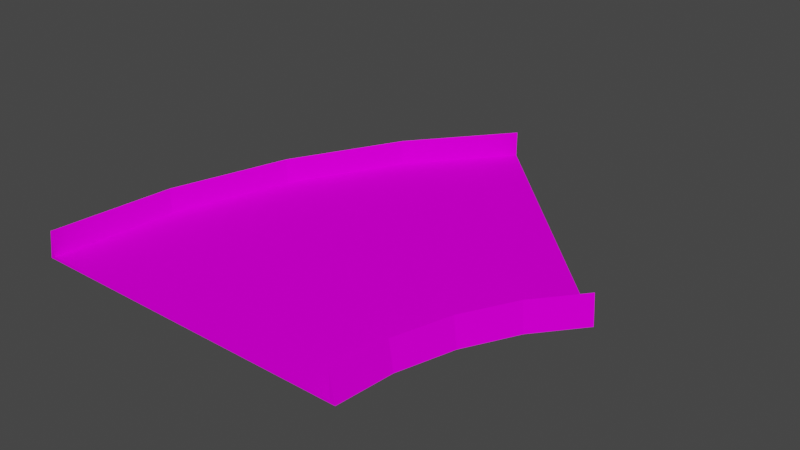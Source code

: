 # Source: dirt45.blend  (saved by Blender 3.3.6; exported with 4.5.12 LTS)
import bpy
from mathutils import Matrix  # noqa: F401  (used for matrix-valued properties, if any)

bpy.ops.wm.read_factory_settings(use_empty=True)
scene = bpy.context.scene
scene.name = 'Scene'

# ---- collections
col_collection = bpy.data.collections.new('Collection'); scene.collection.children.link(col_collection)

# ---- images (referenced by path relative to the original .blend; pixels are not part of the script)
import os
ASSET_DIR = os.environ.get("B2B_ASSET_DIR", "")  # directory of the original .blend (textures are referenced by path, not embedded)
HERE = os.path.dirname(os.path.abspath(__file__))  # packed textures are extracted next to this script under _unpacked/

def load_image(name, relpath, width, height, colorspace="sRGB"):
    """Load a texture the original file referenced (path relative to the .blend, or extracted next to this script)."""
    p = next((c for c in (os.path.join(HERE, relpath), os.path.join(ASSET_DIR, relpath)) if relpath and os.path.exists(c)), "")
    if p:
        img = bpy.data.images.load(p, check_existing=True)
        img.name = name
    else:  # same state as the original file: an image datablock whose file is absent (Cycles renders it pink)
        img = bpy.data.images.new(name, width, height)
        img.source = "FILE"
        img.filepath = "//" + (relpath or name)
    img.colorspace_settings.name = colorspace
    return img
img_trackset00_trk_s4_grassbarr_jpg_010 = load_image('trackset00_trk_s4_grassbarr.jpg.010', 'trackset00_trk_s4_grassbarr.jpg', 1024, 1024, 'sRGB')
img_trackset00_trk_s0_grasssurface_jpg_010 = load_image('trackset00_trk_s0_grasssurface.jpg.010', 'trackset00_trk_s0_grasssurface.jpg', 1024, 1024, 'sRGB')

# ---- materials (node trees are filled in below, after node groups)
mat_trackset00_trk_s4_grassbarr = bpy.data.materials.new('trackset00_trk_s4_grassbarr')
mat_trackset00_trk_s4_grassbarr.alpha_threshold = 0.0
mat_trackset00_trk_s4_grassbarr.use_transparent_shadow = False
mat_trackset00_trk_s4_grassbarr.diffuse_color = (1.0, 1.0, 1.0, 1.0)
mat_trackset00_trk_s4_grassbarr.roughness = 0.5
mat_trackset00_trk_s0_grasssurface = bpy.data.materials.new('trackset00_trk_s0_grasssurface')
mat_trackset00_trk_s0_grasssurface.alpha_threshold = 0.0
mat_trackset00_trk_s0_grasssurface.use_transparent_shadow = False
mat_trackset00_trk_s0_grasssurface.diffuse_color = (1.0, 1.0, 1.0, 1.0)
mat_trackset00_trk_s0_grasssurface.roughness = 0.5

# ---- material node trees
mat_trackset00_trk_s4_grassbarr.use_nodes = True; mat_trackset00_trk_s4_grassbarr.node_tree.nodes.clear()
_N = mat_trackset00_trk_s4_grassbarr.node_tree.nodes; _L = mat_trackset00_trk_s4_grassbarr.node_tree.links
n0 = _N.new('ShaderNodeBsdfDiffuse'); n0.name = 'Diffuse BSDF'; n0.location = (0, 0)
n1 = _N.new('ShaderNodeTexImage'); n1.name = 'Image Texture'; n1.location = (0, 0)
n1.image = img_trackset00_trk_s4_grassbarr_jpg_010
n2 = _N.new('ShaderNodeOutputMaterial'); n2.name = 'Material Output'; n2.location = (0, 0)
_L.new(n0.outputs[0], n2.inputs[0])
_L.new(n1.outputs[0], n0.inputs[0])
n2.is_active_output = True
mat_trackset00_trk_s0_grasssurface.use_nodes = True; mat_trackset00_trk_s0_grasssurface.node_tree.nodes.clear()
_N = mat_trackset00_trk_s0_grasssurface.node_tree.nodes; _L = mat_trackset00_trk_s0_grasssurface.node_tree.links
n0 = _N.new('ShaderNodeBsdfDiffuse'); n0.name = 'Diffuse BSDF'; n0.location = (0, 0)
n1 = _N.new('ShaderNodeTexImage'); n1.name = 'Image Texture'; n1.location = (0, 0)
n1.image = img_trackset00_trk_s0_grasssurface_jpg_010
n2 = _N.new('ShaderNodeOutputMaterial'); n2.name = 'Material Output'; n2.location = (0, 0)
_L.new(n0.outputs[0], n2.inputs[0])
_L.new(n1.outputs[0], n0.inputs[0])
n2.is_active_output = True

# ---- world
world_world = bpy.data.worlds.new('World'); scene.world = world_world
world_world.use_nodes = True; world_world.node_tree.nodes.clear()
_N = world_world.node_tree.nodes; _L = world_world.node_tree.links
n0 = _N.new('ShaderNodeOutputWorld'); n0.name = 'World Output'; n0.location = (300, 300)
n1 = _N.new('ShaderNodeBackground'); n1.name = 'Background'; n1.location = (10, 300)
n1.inputs[0].default_value = (0.05088, 0.05088, 0.05088, 1.0)
_L.new(n1.outputs[0], n0.inputs[0])
n0.is_active_output = True
world_world.color = (0.05088, 0.05088, 0.05088)
world_world.use_sun_shadow = False
world_world.sun_shadow_jitter_overblur = 0.0

# ---- meshes
me_track17_pmd0_mesh_017 = bpy.data.meshes.new('TRACK17.PMD0.mesh.017')
me_track17_pmd0_mesh_017.from_pydata([(-16.0, -18.64, 2.75), (-16.5, -18.64, 0.0), (-16.0, -18.64, 0.25), (16.0, -18.64, 2.75), (16.0, -18.64, 0.25), (16.5, -18.64, 0.0), (24.85, 1.513, 0.0), (24.49, 1.867, 2.75), (24.49, 1.867, 0.25), (22.85, 3.51, 0.25), (1.867, 24.49, 2.75), (1.513, 24.85, 0.0), (1.867, 24.49, 0.25), (3.509, 22.85, 0.25), (-15.32, -6.669, 0.0), (-14.83, -6.766, 2.75), (-11.82, 4.896, 0.0), (-11.36, 4.705, 2.75), (-6.115, 15.55, 0.0), (-5.7, 15.27, 2.75), (-14.83, -6.766, 0.25), (-11.36, 4.705, 0.25), (-5.7, 15.27, 0.25), (16.56, -12.99, 0.25), (16.56, -12.99, 2.75), (18.21, -7.541, 0.25), (18.21, -7.541, 2.75), (20.9, -2.518, 0.25), (20.9, -2.518, 2.75), (17.05, -13.09, 0.0), (18.67, -7.733, 0.0), (21.31, -2.796, 0.0), (-13.68, -18.64, 0.25), (13.68, -18.64, 0.25), (-12.55, -7.205, 0.25), (-9.21, 3.816, 0.25), (-3.779, 13.97, 0.25), (14.28, -12.54, 0.25), (16.06, -6.652, 0.25), (18.97, -1.228, 0.25)], [], [(1, 0, 15, 14), (14, 15, 17, 16), (16, 17, 19, 18), (18, 19, 10, 11), (0, 2, 20, 15), (15, 20, 21, 17), (17, 21, 22, 19), (19, 22, 12, 10), (4, 3, 24, 23), (23, 24, 26, 25), (25, 26, 28, 27), (27, 28, 7, 8), (3, 5, 29, 24), (24, 29, 30, 26), (26, 30, 31, 28), (28, 31, 6, 7), (2, 32, 34, 20), (20, 34, 35, 21), (21, 35, 36, 22), (22, 36, 13, 12), (33, 4, 23, 37), (37, 23, 25, 38), (38, 25, 27, 39), (39, 27, 8, 9), (32, 33, 37, 34), (34, 37, 38, 35), (35, 38, 39, 36), (36, 39, 9, 13), (1, 2, 0), (5, 3, 4), (32, 2, 1, 5, 4, 33), (7, 6, 8), (11, 10, 12), (9, 8, 6, 11, 12, 13), (11, 6, 31, 30, 29, 5, 1, 14, 16, 18)])
me_track17_pmd0_mesh_017.polygons.foreach_set('material_index', [0, 0, 0, 0, 0, 0, 0, 0, 0, 0, 0, 0, 0, 0, 0, 0, 0, 0, 0, 0, 0, 0, 0, 0, 1, 1, 1, 1, 0, 0, 0, 0, 0, 0, 0])
_uv = me_track17_pmd0_mesh_017.uv_layers.new(name='UVMap')
_uv.uv.foreach_set('vector', [0.7957, 0.0, 0.0, 0.0, 0.0, 2.0, 0.7957, 2.0, 0.7957, 0.0, 0.0, 0.0, 0.0, 2.0, 0.7957, 2.0, 0.7957, 0.0, 0.0, 0.0, 0.0, 2.0, 0.7957, 2.0, 0.7957, 0.0, 0.0, 0.0, 0.0, 2.0, 0.7957, 2.0, 0.0, 0.0, 0.4735, 0.0, 0.4735, 2.0, 0.0, 2.0, 0.0, 0.0, 0.4735, 0.0, 0.4735, 2.0, 0.0, 2.0, 0.0, 0.0, 0.4735, 0.0, 0.4735, 2.0, 0.0, 2.0, 0.0, 0.0, 0.4735, 0.0, 0.4735, 2.0, 0.0, 2.0, 0.4735, 0.0, 0.0, 0.0, 0.0, 2.0, 0.4735, 2.0, 0.4735, 0.0, 0.0, 0.0, 0.0, 2.0, 0.4735, 2.0, 0.4735, 0.0, 0.0, 0.0, 0.0, 2.0, 0.4735, 2.0, 0.4735, 0.0, 0.0, 0.0, 0.0, 2.0, 0.4735, 2.0, 0.0, 0.0, 0.7957, 0.0, 0.7957, 2.0, 0.0, 2.0, 0.0, 0.0, 0.7957, 0.0, 0.7957, 2.0, 0.0, 2.0, 0.0, 0.0, 0.7957, 0.0, 0.7957, 2.0, 0.0, 2.0, 0.0, 0.0, 0.7957, 0.0, 0.7957, 2.0, 0.0, 2.0, 0.5135, 0.0, 0.9798, 0.0, 0.9798, 2.0, 0.5135, 2.0, 0.5135, 0.0, 0.9798, 0.0, 0.9798, 2.0, 0.5135, 2.0, 0.5135, 0.0, 0.9798, 0.0, 0.9798, 2.0, 0.5135, 2.0, 0.5135, 0.0, 0.9798, 0.0, 0.9798, 2.0, 0.5135, 2.0, 0.9798, 0.4736, 0.5162, 0.4736, 0.5162, -0.5775, 0.9798, -0.5775, 0.9798, -0.5775, 0.5162, -0.5775, 0.5162, 0.4736, 0.9798, 0.4736, 0.9798, 0.4736, 0.5162, 0.4736, 0.5162, -0.5775, 0.9798, -0.5775, 0.9798, -0.5775, 0.5162, -0.5775, 0.5162, 0.4736, 0.9798, 0.4736, 0.0, 0.0, 1.001, 0.2534, 1.001, 0.7507, -0.000534, 0.9947, -0.000534, 0.9947, 1.001, 0.7507, 1.001, 0.2534, 0.0, 0.0, 0.0, 0.0, 1.001, 0.2534, 1.001, 0.7507, -0.000534, 0.9947, -0.000534, 0.9947, 1.001, 0.7507, 1.001, 0.2534, 0.0, 0.0, 0.7957, 0.0, 0.4735, 0.0, 0.0, 0.0, 0.7957, 0.0, 0.0, 0.0, 0.4735, 0.0, 0.0, 0.0, 0.4735, 0.0, 0.7957, 0.0, 0.7957, 0.0, 0.5162, 0.4736, 1.001, 0.2534, 0.0, 2.0, 0.7957, 2.0, 0.4735, 2.0, 0.7957, 2.0, 0.0, 2.0, 0.4735, 2.0, 1.001, 0.2534, 0.4735, 2.0, 0.7957, 2.0, 0.7957, 2.0, 0.5135, 2.0, 0.0, 0.0, 0.7957, 2.0, 0.7957, 2.0, 0.7957, 0.0, 0.7957, 0.0, 0.7957, 0.0, 0.7957, 0.0, 0.7957, 0.0, 0.7957, 2.0, 0.7957, 2.0, 0.7957, 2.0])
me_track17_pmd0_mesh_017.materials.append(mat_trackset00_trk_s4_grassbarr)
me_track17_pmd0_mesh_017.materials.append(mat_trackset00_trk_s0_grasssurface)
me_track17_pmd0_mesh_017.use_remesh_preserve_volume = False
me_track17_pmd0_mesh_017.use_remesh_preserve_attributes = False
me_track17_pmd0_mesh_017.use_mirror_vertex_groups = False
me_track17_pmd0_mesh_017.update()

# ---- objects
ob_main = bpy.data.objects.new('main', me_track17_pmd0_mesh_017)
ob_z = bpy.data.objects.new('z', None)
ob_z2 = bpy.data.objects.new('z2', None)
ob_empty_002 = bpy.data.objects.new('Empty.002', None)
ob_empty_003 = bpy.data.objects.new('Empty.003', None)
ob_empty_004 = bpy.data.objects.new('Empty.004', None)
ob_empty_005 = bpy.data.objects.new('Empty.005', None)
ob_empty_006 = bpy.data.objects.new('Empty.006', None)
ob_empty_007 = bpy.data.objects.new('Empty.007', None)
ob_empty_008 = bpy.data.objects.new('Empty.008', None)
ob_empty_009 = bpy.data.objects.new('Empty.009', None)
ob_empty_010 = bpy.data.objects.new('Empty.010', None)
ob_empty_011 = bpy.data.objects.new('Empty.011', None)
ob_empty_012 = bpy.data.objects.new('Empty.012', None)
ob_empty_013 = bpy.data.objects.new('Empty.013', None)

# ---- transforms, parenting, visibility, modifiers, constraints
ob_main.location = (0.0, 0.0, 0.0)
ob_main.lineart.crease_threshold = 0.0
ob_z.location = (0.0001876, -18.64, 0.0)
ob_z2.location = (13.18, 13.18, 0.0)
ob_empty_002.parent = ob_empty_012
ob_empty_002.location = (-18.41, -17.64, 0.25)
ob_empty_003.parent = ob_empty_012
ob_empty_003.location = (-17.24, -5.769, 0.25)
ob_empty_004.parent = ob_empty_012
ob_empty_004.location = (-13.76, 5.701, 0.25)
ob_empty_005.parent = ob_empty_012
ob_empty_005.location = (-8.108, 16.27, 0.25)
ob_empty_006.parent = ob_empty_012
ob_empty_006.location = (-0.5415, 25.49, 0.25)
ob_empty_007.parent = ob_empty_013
ob_empty_007.location = (13.59, -17.64, 0.25)
ob_empty_008.parent = ob_empty_013
ob_empty_008.location = (14.15, -12.0, 0.25)
ob_empty_009.parent = ob_empty_013
ob_empty_009.location = (15.8, -6.544, 0.25)
ob_empty_010.parent = ob_empty_013
ob_empty_010.location = (18.49, -1.522, 0.25)
ob_empty_011.parent = ob_empty_013
ob_empty_011.location = (22.09, 2.864, 0.25)
ob_empty_012.parent = ob_z
ob_empty_012.matrix_parent_inverse = Matrix(((1.0, -0.0, 0.0, 2.408), (-0.0, 1.0, -0.0, 17.64), (-0.0, 0.0, 1.0, -0.0), (-0.0, 0.0, -0.0, 1.0)))
ob_empty_012.location = (0.0, 0.0, 0.0)
ob_empty_013.parent = ob_z
ob_empty_013.matrix_parent_inverse = Matrix(((1.0, -0.0, 0.0, 2.408), (-0.0, 1.0, -0.0, 17.64), (-0.0, 0.0, 1.0, -0.0), (-0.0, 0.0, -0.0, 1.0)))
ob_empty_013.location = (0.0, 0.0, 0.0)

# ---- collection membership
col_collection.objects.link(ob_main)
col_collection.objects.link(ob_z)
col_collection.objects.link(ob_z2)
col_collection.objects.link(ob_empty_002)
col_collection.objects.link(ob_empty_003)
col_collection.objects.link(ob_empty_004)
col_collection.objects.link(ob_empty_005)
col_collection.objects.link(ob_empty_006)
col_collection.objects.link(ob_empty_007)
col_collection.objects.link(ob_empty_008)
col_collection.objects.link(ob_empty_009)
col_collection.objects.link(ob_empty_010)
col_collection.objects.link(ob_empty_011)
col_collection.objects.link(ob_empty_012)
col_collection.objects.link(ob_empty_013)

# ---- scene / render settings (as saved in the file)
scene.frame_start = 1; scene.frame_end = 250; scene.frame_set(1)
scene.render.engine = 'BLENDER_EEVEE_NEXT'
scene.cycles.sampling_pattern = 'TABULATED_SOBOL'
scene.cycles.use_light_tree = False
scene.view_settings.view_transform = 'Filmic'
bpy.context.view_layer.update()

# ---- added for rendering (the .blend has no active camera and no usable light): camera, sun
cam_auto = bpy.data.cameras.new('AutoCamera')
cam_auto.lens = 50.0
cam_auto.sensor_width = 36.0
cam_auto.clip_end = 1000.0
ob_auto_camera = bpy.data.objects.new('AutoCamera', cam_auto)
scene.collection.objects.link(ob_auto_camera)
ob_auto_camera.location = (59.7513, -63.5885, 45.8369)
ob_auto_camera.rotation_euler = (1.09748, -7.21219e-08, 0.694738)
scene.camera = ob_auto_camera
light_auto_sun = bpy.data.lights.new('AutoSun', 'SUN')
light_auto_sun.energy = 3.0
light_auto_sun.angle = 0.0523599
ob_auto_sun = bpy.data.objects.new('AutoSun', light_auto_sun)
scene.collection.objects.link(ob_auto_sun)
ob_auto_sun.rotation_euler = (0.872665, 0.174533, 0.523599)
bpy.context.view_layer.update()
